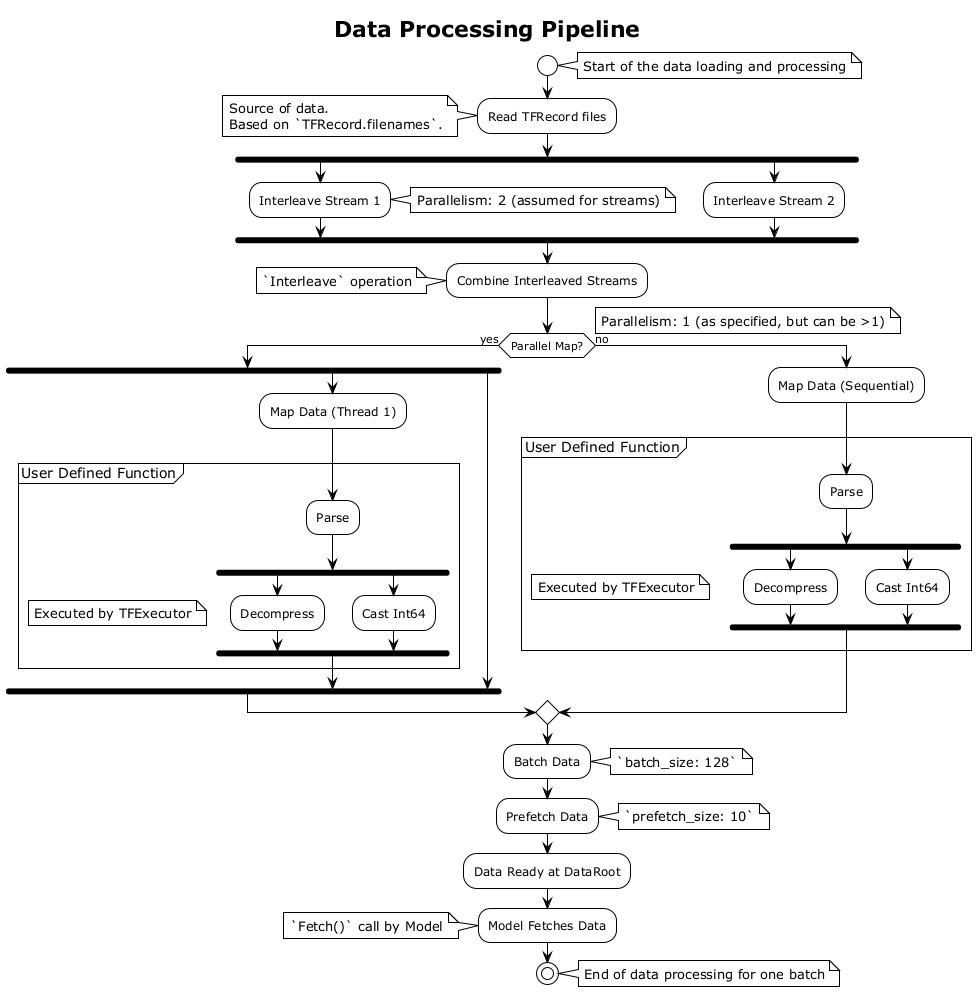

The diagram above was rendered by PlantUML. Its source (embedded in the PNG):
@startuml
!theme plain

title Data Processing Pipeline

start
note right: Start of the data loading and processing

:Read TFRecord files;
note left
  Source of data.
  Based on `TFRecord.filenames`.
end note

fork
  :Interleave Stream 1;
  note right: Parallelism: 2 (assumed for streams)
fork again
  :Interleave Stream 2;
end fork
:Combine Interleaved Streams;
note left: `Interleave` operation

if (Parallel Map?) then (yes)
  note right: Parallelism: 1 (as specified, but can be >1)
  fork
    :Map Data (Thread 1);
    partition "User Defined Function" {
      :Parse;
      fork
        :Decompress;
      fork again
        :Cast Int64;
      end fork
    }
    note left: Executed by TFExecutor
  fork again
    ' Add more parallel map paths if parallelism > 1
    ' :Map Data (Thread N);
  end fork
else (no)
  :Map Data (Sequential);
  partition "User Defined Function" {
    :Parse;
    fork
        :Decompress;
    fork again
        :Cast Int64;
    end fork
  }
  note left: Executed by TFExecutor
endif

:Batch Data;
note right
  `batch_size: 128`
end note

:Prefetch Data;
note right
  `prefetch_size: 10`
end note

:Data Ready at DataRoot;

:Model Fetches Data;
note left: `Fetch()` call by Model

stop
note right: End of data processing for one batch

@enduml